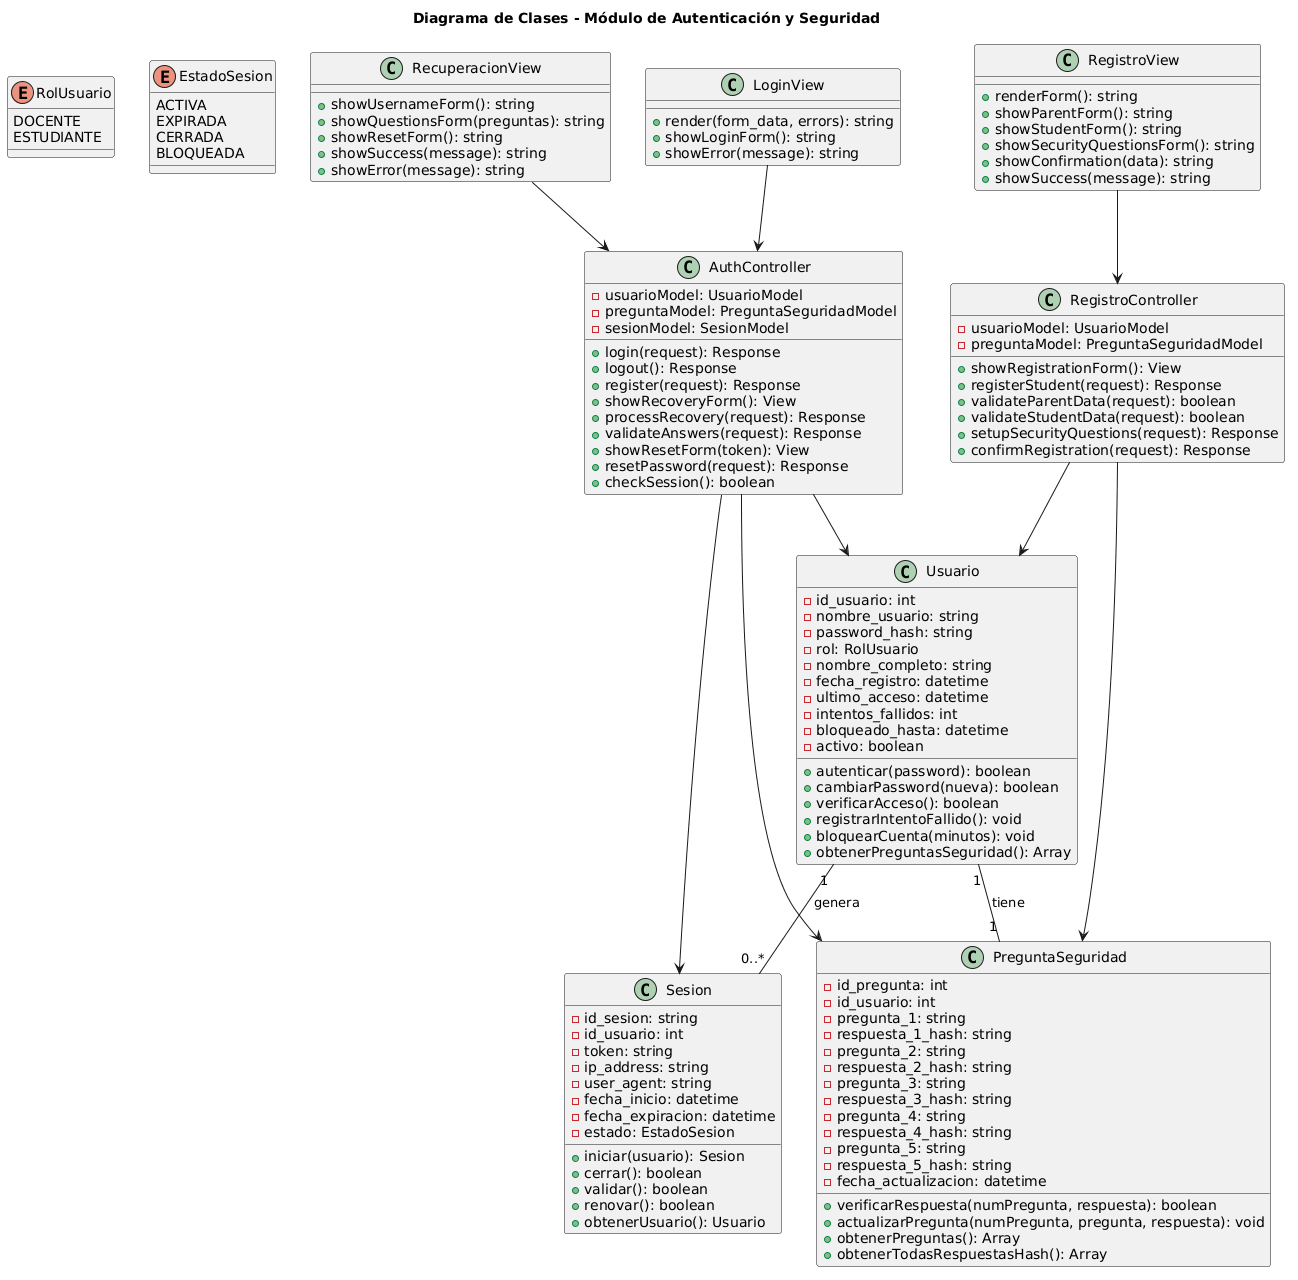

The diagram above was rendered by PlantUML. Its source (embedded in the PNG):
@startuml
title Diagrama de Clases - Módulo de Autenticación y Seguridad

' ==============================================
' ENUMS
' ==============================================
enum RolUsuario {
    DOCENTE
    ESTUDIANTE
}

enum EstadoSesion {
    ACTIVA
    EXPIRADA
    CERRADA
    BLOQUEADA
}

' ==============================================
' MODELOS
' ==============================================
class Usuario {
    - id_usuario: int
    - nombre_usuario: string
    - password_hash: string
    - rol: RolUsuario
    - nombre_completo: string
    - fecha_registro: datetime
    - ultimo_acceso: datetime
    - intentos_fallidos: int
    - bloqueado_hasta: datetime
    - activo: boolean
    + autenticar(password): boolean
    + cambiarPassword(nueva): boolean
    + verificarAcceso(): boolean
    + registrarIntentoFallido(): void
    + bloquearCuenta(minutos): void
    + obtenerPreguntasSeguridad(): Array
}

class PreguntaSeguridad {
    - id_pregunta: int
    - id_usuario: int
    - pregunta_1: string
    - respuesta_1_hash: string
    - pregunta_2: string
    - respuesta_2_hash: string
    - pregunta_3: string
    - respuesta_3_hash: string
    - pregunta_4: string
    - respuesta_4_hash: string
    - pregunta_5: string
    - respuesta_5_hash: string
    - fecha_actualizacion: datetime
    + verificarRespuesta(numPregunta, respuesta): boolean
    + actualizarPregunta(numPregunta, pregunta, respuesta): void
    + obtenerPreguntas(): Array
    + obtenerTodasRespuestasHash(): Array
}

class Sesion {
    - id_sesion: string
    - id_usuario: int
    - token: string
    - ip_address: string
    - user_agent: string
    - fecha_inicio: datetime
    - fecha_expiracion: datetime
    - estado: EstadoSesion
    + iniciar(usuario): Sesion
    + cerrar(): boolean
    + validar(): boolean
    + renovar(): boolean
    + obtenerUsuario(): Usuario
}

' ==============================================
' CONTROLADORES
' ==============================================
class AuthController {
    - usuarioModel: UsuarioModel
    - preguntaModel: PreguntaSeguridadModel
    - sesionModel: SesionModel
    + login(request): Response
    + logout(): Response
    + register(request): Response
    + showRecoveryForm(): View
    + processRecovery(request): Response
    + validateAnswers(request): Response
    + showResetForm(token): View
    + resetPassword(request): Response
    + checkSession(): boolean
}

class RegistroController {
    - usuarioModel: UsuarioModel
    - preguntaModel: PreguntaSeguridadModel
    + showRegistrationForm(): View
    + registerStudent(request): Response
    + validateParentData(request): boolean
    + validateStudentData(request): boolean
    + setupSecurityQuestions(request): Response
    + confirmRegistration(request): Response
}

' ==============================================
' VISTAS
' ==============================================
class LoginView {
    + render(form_data, errors): string
    + showLoginForm(): string
    + showError(message): string
}

class RegistroView {
    + renderForm(): string
    + showParentForm(): string
    + showStudentForm(): string
    + showSecurityQuestionsForm(): string
    + showConfirmation(data): string
    + showSuccess(message): string
}

class RecuperacionView {
    + showUsernameForm(): string
    + showQuestionsForm(preguntas): string
    + showResetForm(): string
    + showSuccess(message): string
    + showError(message): string
}

' ==============================================
' RELACIONES
' ==============================================
Usuario "1" -- "1" PreguntaSeguridad : tiene
Usuario "1" -- "0..*" Sesion : genera

AuthController --> Usuario
AuthController --> PreguntaSeguridad
AuthController --> Sesion

RegistroController --> Usuario
RegistroController --> PreguntaSeguridad

LoginView --> AuthController
RegistroView --> RegistroController
RecuperacionView --> AuthController
@enduml